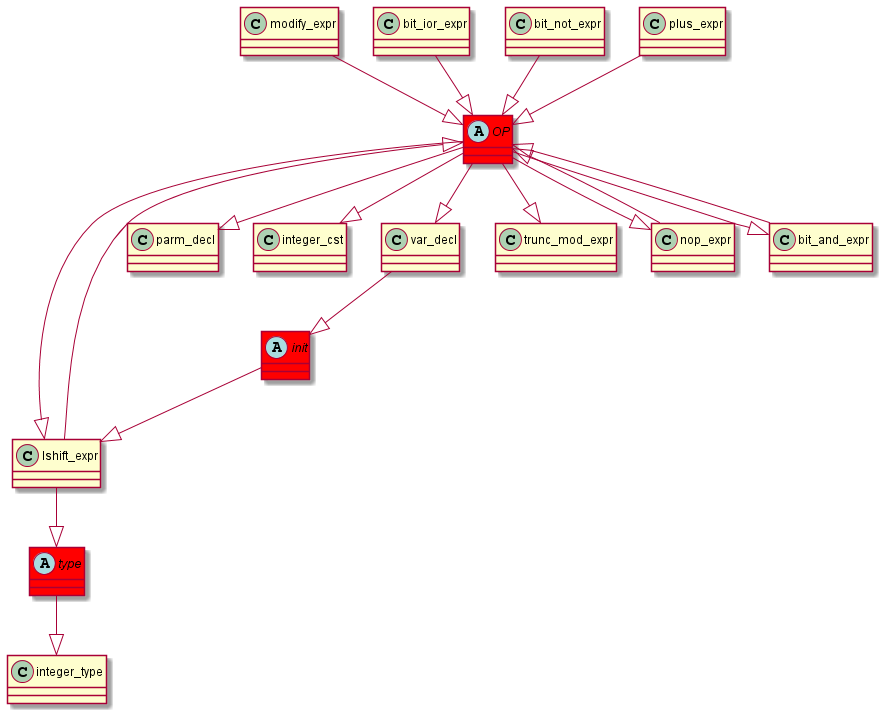

The diagram above was rendered by PlantUML. Its source (embedded in the PNG):
@startuml
abstract class	OP	 #red	
OP	 --|> 	lshift_expr	
modify_expr	 --|> 	OP	
abstract class	type	 #red	
type	 --|> 	integer_type	
lshift_expr	 --|> 	type	
OP	 --|> 	parm_decl	
lshift_expr	 --|> 	OP	
OP	 --|> 	integer_cst	
bit_ior_expr	 --|> 	OP	
abstract class	init	 #red	
init	 --|> 	lshift_expr	
var_decl	 --|> 	init	
OP	 --|> 	trunc_mod_expr	
bit_not_expr	 --|> 	OP	
nop_expr	 --|> 	OP	
OP	 --|> 	nop_expr	
bit_and_expr	 --|> 	OP	
OP	 --|> 	var_decl	
plus_expr	 --|> 	OP	
OP	 --|> 	bit_and_expr	
@enduml